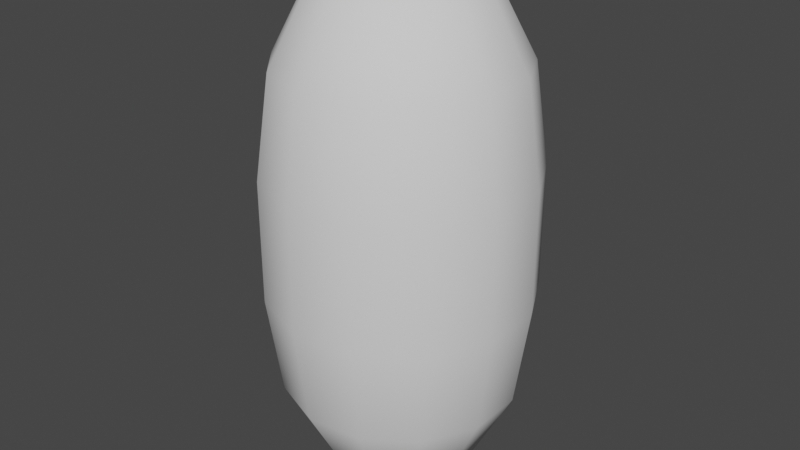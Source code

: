 # Source: bullet_Mesh.blend  (saved by Blender 2.93.21; exported with 4.5.12 LTS)
import bpy
from mathutils import Matrix  # noqa: F401  (used for matrix-valued properties, if any)

bpy.ops.wm.read_factory_settings(use_empty=True)
scene = bpy.context.scene
scene.name = 'Scene'

# ---- collections
col_collection = bpy.data.collections.new('Collection'); scene.collection.children.link(col_collection)

# ---- world
world_world = bpy.data.worlds.new('World'); scene.world = world_world
world_world.use_nodes = True; world_world.node_tree.nodes.clear()
_N = world_world.node_tree.nodes; _L = world_world.node_tree.links
n0 = _N.new('ShaderNodeOutputWorld'); n0.name = 'World Output'; n0.location = (300, 300)
n1 = _N.new('ShaderNodeBackground'); n1.name = 'Background'; n1.location = (10, 300)
n1.inputs[0].default_value = (0.05088, 0.05088, 0.05088, 1.0)
_L.new(n1.outputs[0], n0.inputs[0])
n0.is_active_output = True
world_world.color = (0.05088, 0.05088, 0.05088)
world_world.use_sun_shadow = False
world_world.sun_shadow_jitter_overblur = 0.0

# ---- meshes
me_cylinder = bpy.data.meshes.new('Cylinder')
me_cylinder.from_pydata([(-0.2116, 2.204e-07, -1.973), (-1.0, 5.518e-08, -0.4629), (-0.6058, 2.037e-07, -1.771), (-0.8944, 1.415e-07, -1.218), (-0.2116, -2.651e-07, 1.973), (-1.0, -5.518e-08, 0.4629), (-0.6058, -2.26e-07, 1.771), (-0.8944, -1.489e-07, 1.218), (-0.1874, 0.09835, -1.973), (-0.8855, 0.4647, -0.4629), (-0.5364, 0.2815, -1.771), (-0.7919, 0.4156, -1.218), (-0.1874, 0.09835, 1.973), (-0.8855, 0.4647, 0.4629), (-0.5364, 0.2815, 1.771), (-0.7919, 0.4156, 1.218), (-0.1202, 0.1742, -1.973), (-0.5681, 0.823, -0.4629), (-0.3441, 0.4986, -1.771), (-0.5081, 0.7361, -1.218), (-0.1202, 0.1742, 1.973), (-0.5681, 0.823, 0.4629), (-0.3441, 0.4986, 1.771), (-0.5081, 0.7361, 1.218), (-0.02551, 0.2101, -1.973), (-0.1205, 0.9927, -0.4629), (-0.07302, 0.6014, -1.771), (-0.1078, 0.8879, -1.218), (-0.02551, 0.2101, 1.973), (-0.1205, 0.9927, 0.4629), (-0.07302, 0.6014, 1.771), (-0.1078, 0.8879, 1.218), (0.07505, 0.1979, -1.973), (0.3546, 0.935, -0.4629), (0.2148, 0.5665, -1.771), (0.3172, 0.8363, -1.218), (0.07505, 0.1979, 1.973), (0.3546, 0.935, 0.4629), (0.2148, 0.5664, 1.771), (0.3172, 0.8363, 1.218), (0.1584, 0.1403, -1.973), (0.7485, 0.6631, -0.4629), (0.4535, 0.4017, -1.771), (0.6695, 0.5931, -1.218), (0.1584, 0.1403, 1.973), (0.7485, 0.6631, 0.4629), (0.4535, 0.4017, 1.771), (0.6695, 0.5931, 1.218), (0.2055, 0.05065, -1.973), (0.9709, 0.2393, -0.4629), (0.5882, 0.145, -1.771), (0.8684, 0.214, -1.218), (0.2055, 0.05065, 1.973), (0.9709, 0.2393, 0.4629), (0.5882, 0.145, 1.771), (0.8684, 0.214, 1.218), (0.2055, -0.05065, -1.973), (0.9709, -0.2393, -0.4629), (0.5882, -0.145, -1.771), (0.8684, -0.214, -1.218), (0.2055, -0.05065, 1.973), (0.9709, -0.2393, 0.4629), (0.5882, -0.145, 1.771), (0.8684, -0.214, 1.218), (0.1584, -0.1403, -1.973), (0.7485, -0.6631, -0.4629), (0.4535, -0.4017, -1.771), (0.6695, -0.5931, -1.218), (0.1584, -0.1403, 1.973), (0.7485, -0.6631, 0.4629), (0.4535, -0.4017, 1.771), (0.6695, -0.5931, 1.218), (0.07505, -0.1979, -1.973), (0.3546, -0.935, -0.4629), (0.2148, -0.5664, -1.771), (0.3172, -0.8363, -1.218), (0.07505, -0.1979, 1.973), (0.3546, -0.935, 0.4629), (0.2148, -0.5665, 1.771), (0.3172, -0.8363, 1.218), (-0.02551, -0.2101, -1.973), (-0.1205, -0.9927, -0.4629), (-0.07302, -0.6014, -1.771), (-0.1078, -0.8879, -1.218), (-0.02551, -0.2101, 1.973), (-0.1205, -0.9927, 0.4629), (-0.07302, -0.6014, 1.771), (-0.1078, -0.8879, 1.218), (-0.1202, -0.1742, -1.973), (-0.5681, -0.823, -0.4629), (-0.3441, -0.4986, -1.771), (-0.5081, -0.7361, -1.218), (-0.1202, -0.1742, 1.973), (-0.5681, -0.823, 0.4629), (-0.3441, -0.4986, 1.771), (-0.5081, -0.7361, 1.218), (-0.1874, -0.09835, -1.973), (-0.8855, -0.4647, -0.4629), (-0.5364, -0.2815, -1.771), (-0.7919, -0.4156, -1.218), (-0.1874, -0.09835, 1.973), (-0.8855, -0.4647, 0.4629), (-0.5364, -0.2815, 1.771), (-0.7919, -0.4156, 1.218)], [], [(97, 101, 5, 1), (17, 21, 29, 25), (25, 29, 37, 33), (33, 37, 45, 41), (41, 45, 53, 49), (49, 53, 61, 57), (57, 61, 69, 65), (65, 69, 77, 73), (73, 77, 85, 81), (81, 85, 93, 89), (89, 93, 101, 97), (9, 13, 21, 17), (12, 4, 100, 92, 84, 76, 68, 60, 52, 44, 36, 28, 20), (1, 5, 13, 9), (1, 9, 11, 3), (3, 11, 10, 2), (2, 10, 8, 0), (13, 5, 7, 15), (15, 7, 6, 14), (14, 6, 4, 12), (9, 17, 19, 11), (11, 19, 18, 10), (10, 18, 16, 8), (21, 13, 15, 23), (23, 15, 14, 22), (22, 14, 12, 20), (17, 25, 27, 19), (19, 27, 26, 18), (18, 26, 24, 16), (29, 21, 23, 31), (31, 23, 22, 30), (30, 22, 20, 28), (25, 33, 35, 27), (27, 35, 34, 26), (26, 34, 32, 24), (37, 29, 31, 39), (39, 31, 30, 38), (38, 30, 28, 36), (33, 41, 43, 35), (35, 43, 42, 34), (34, 42, 40, 32), (45, 37, 39, 47), (47, 39, 38, 46), (46, 38, 36, 44), (41, 49, 51, 43), (43, 51, 50, 42), (42, 50, 48, 40), (53, 45, 47, 55), (55, 47, 46, 54), (54, 46, 44, 52), (49, 57, 59, 51), (51, 59, 58, 50), (50, 58, 56, 48), (61, 53, 55, 63), (63, 55, 54, 62), (62, 54, 52, 60), (57, 65, 67, 59), (59, 67, 66, 58), (58, 66, 64, 56), (69, 61, 63, 71), (71, 63, 62, 70), (70, 62, 60, 68), (65, 73, 75, 67), (67, 75, 74, 66), (66, 74, 72, 64), (77, 69, 71, 79), (79, 71, 70, 78), (78, 70, 68, 76), (73, 81, 83, 75), (75, 83, 82, 74), (74, 82, 80, 72), (85, 77, 79, 87), (87, 79, 78, 86), (86, 78, 76, 84), (81, 89, 91, 83), (83, 91, 90, 82), (82, 90, 88, 80), (93, 85, 87, 95), (95, 87, 86, 94), (94, 86, 84, 92), (89, 97, 99, 91), (91, 99, 98, 90), (90, 98, 96, 88), (101, 93, 95, 103), (103, 95, 94, 102), (102, 94, 92, 100), (97, 1, 3, 99), (99, 3, 2, 98), (98, 2, 0, 96), (5, 101, 103, 7), (7, 103, 102, 6), (6, 102, 100, 4), (0, 8, 16, 24, 32, 40, 48, 56, 64, 72, 80, 88, 96)])
me_cylinder.polygons.foreach_set('use_smooth', [True] * 93)
_uv = me_cylinder.uv_layers.new(name='UVMap')
_uv.uv.foreach_set('vector', [0.07692, 0.6914, 0.07692, 0.8086, 4.47e-08, 0.8086, 4.47e-08, 0.6914, 0.8462, 0.6914, 0.8462, 0.8086, 0.7692, 0.8086, 0.7692, 0.6914, 0.7692, 0.6914, 0.7692, 0.8086, 0.6923, 0.8086, 0.6923, 0.6914, 0.6923, 0.6914, 0.6923, 0.8086, 0.6154, 0.8086, 0.6154, 0.6914, 0.6154, 0.6914, 0.6154, 0.8086, 0.5385, 0.8086, 0.5385, 0.6914, 0.5385, 0.6914, 0.5385, 0.8086, 0.4615, 0.8086, 0.4615, 0.6914, 0.4615, 0.6914, 0.4615, 0.8086, 0.3846, 0.8086, 0.3846, 0.6914, 0.3846, 0.6914, 0.3846, 0.8086, 0.3077, 0.8086, 0.3077, 0.6914, 0.3077, 0.6914, 0.3077, 0.8086, 0.2308, 0.8086, 0.2308, 0.6914, 0.2308, 0.6914, 0.2308, 0.8086, 0.1538, 0.8086, 0.1538, 0.6914, 0.1538, 0.6914, 0.1538, 0.8086, 0.07692, 0.8086, 0.07692, 0.6914, 0.9231, 0.6914, 0.9231, 0.8086, 0.8462, 0.8086, 0.8462, 0.6914, 0.2736, 0.295, 0.25, 0.3008, 0.2264, 0.295, 0.2082, 0.2789, 0.1996, 0.2561, 0.2025, 0.232, 0.2163, 0.212, 0.2378, 0.2007, 0.2622, 0.2007, 0.2837, 0.212, 0.2975, 0.232, 0.3004, 0.2561, 0.2918, 0.2789, 1.0, 0.6914, 1.0, 0.8086, 0.9231, 0.8086, 0.9231, 0.6914, 1.0, 0.6914, 0.9231, 0.6914, 0.9271, 0.5957, 0.9959, 0.5957, 0.9959, 0.5957, 0.9271, 0.5957, 0.9382, 0.5, 0.9848, 0.5, 0.75, 0.3954, 0.8176, 0.3787, 0.7736, 0.295, 0.75, 0.3008, 0.9231, 0.8086, 1.0, 0.8086, 0.9959, 0.9043, 0.9271, 0.9043, 0.9271, 0.9043, 0.9959, 0.9043, 0.9848, 1.0, 0.9382, 1.0, 0.3176, 0.3787, 0.25, 0.3954, 0.25, 0.3008, 0.2736, 0.295, 0.9231, 0.6914, 0.8462, 0.6914, 0.8502, 0.5957, 0.919, 0.5957, 0.919, 0.5957, 0.8502, 0.5957, 0.8613, 0.5, 0.9079, 0.5, 0.8176, 0.3787, 0.8697, 0.3326, 0.7918, 0.2789, 0.7736, 0.295, 0.8462, 0.8086, 0.9231, 0.8086, 0.919, 0.9043, 0.8502, 0.9043, 0.8502, 0.9043, 0.919, 0.9043, 0.9079, 1.0, 0.8613, 1.0, 0.3697, 0.3326, 0.3176, 0.3787, 0.2736, 0.295, 0.2918, 0.2789, 0.8462, 0.6914, 0.7692, 0.6914, 0.7733, 0.5957, 0.8421, 0.5957, 0.8421, 0.5957, 0.7733, 0.5957, 0.7844, 0.5, 0.831, 0.5, 0.8697, 0.3326, 0.8943, 0.2675, 0.8004, 0.2561, 0.7918, 0.2789, 0.7692, 0.8086, 0.8462, 0.8086, 0.8421, 0.9043, 0.7733, 0.9043, 0.7733, 0.9043, 0.8421, 0.9043, 0.831, 1.0, 0.7844, 1.0, 0.3943, 0.2675, 0.3697, 0.3326, 0.2918, 0.2789, 0.3004, 0.2561, 0.7692, 0.6914, 0.6923, 0.6914, 0.6964, 0.5957, 0.7652, 0.5957, 0.7652, 0.5957, 0.6964, 0.5957, 0.7075, 0.5, 0.7541, 0.5, 0.8943, 0.2675, 0.8859, 0.1984, 0.7975, 0.232, 0.8004, 0.2561, 0.6923, 0.8086, 0.7692, 0.8086, 0.7652, 0.9043, 0.6964, 0.9043, 0.6964, 0.9043, 0.7652, 0.9043, 0.7541, 1.0, 0.7075, 1.0, 0.3859, 0.1984, 0.3943, 0.2675, 0.3004, 0.2561, 0.2975, 0.232, 0.6923, 0.6914, 0.6154, 0.6914, 0.6194, 0.5957, 0.6882, 0.5957, 0.6882, 0.5957, 0.6194, 0.5957, 0.6305, 0.5, 0.6771, 0.5, 0.8859, 0.1984, 0.8464, 0.1412, 0.7837, 0.212, 0.7975, 0.232, 0.6154, 0.8086, 0.6923, 0.8086, 0.6882, 0.9043, 0.6194, 0.9043, 0.6194, 0.9043, 0.6882, 0.9043, 0.6771, 1.0, 0.6305, 1.0, 0.3464, 0.1412, 0.3859, 0.1984, 0.2975, 0.232, 0.2837, 0.212, 0.6154, 0.6914, 0.5385, 0.6914, 0.5425, 0.5957, 0.6113, 0.5957, 0.6113, 0.5957, 0.5425, 0.5957, 0.5536, 0.5, 0.6002, 0.5, 0.8464, 0.1412, 0.7848, 0.1088, 0.7622, 0.2007, 0.7837, 0.212, 0.5385, 0.8086, 0.6154, 0.8086, 0.6113, 0.9043, 0.5425, 0.9043, 0.5425, 0.9043, 0.6113, 0.9043, 0.6002, 1.0, 0.5536, 1.0, 0.2848, 0.1088, 0.3464, 0.1412, 0.2837, 0.212, 0.2622, 0.2007, 0.5385, 0.6914, 0.4615, 0.6914, 0.4656, 0.5957, 0.5344, 0.5957, 0.5344, 0.5957, 0.4656, 0.5957, 0.4767, 0.5, 0.5233, 0.5, 0.7848, 0.1088, 0.7152, 0.1088, 0.7378, 0.2007, 0.7622, 0.2007, 0.4615, 0.8086, 0.5385, 0.8086, 0.5344, 0.9043, 0.4656, 0.9043, 0.4656, 0.9043, 0.5344, 0.9043, 0.5233, 1.0, 0.4767, 1.0, 0.2152, 0.1088, 0.2848, 0.1088, 0.2622, 0.2007, 0.2378, 0.2007, 0.4615, 0.6914, 0.3846, 0.6914, 0.3887, 0.5957, 0.4575, 0.5957, 0.4575, 0.5957, 0.3887, 0.5957, 0.3998, 0.5, 0.4464, 0.5, 0.7152, 0.1088, 0.6536, 0.1412, 0.7163, 0.212, 0.7378, 0.2007, 0.3846, 0.8086, 0.4615, 0.8086, 0.4575, 0.9043, 0.3887, 0.9043, 0.3887, 0.9043, 0.4575, 0.9043, 0.4464, 1.0, 0.3998, 1.0, 0.1536, 0.1412, 0.2152, 0.1088, 0.2378, 0.2007, 0.2163, 0.212, 0.3846, 0.6914, 0.3077, 0.6914, 0.3118, 0.5957, 0.3806, 0.5957, 0.3806, 0.5957, 0.3118, 0.5957, 0.3229, 0.5, 0.3695, 0.5, 0.6536, 0.1412, 0.6141, 0.1984, 0.7025, 0.232, 0.7163, 0.212, 0.3077, 0.8086, 0.3846, 0.8086, 0.3806, 0.9043, 0.3118, 0.9043, 0.3118, 0.9043, 0.3806, 0.9043, 0.3695, 1.0, 0.3229, 1.0, 0.1141, 0.1984, 0.1536, 0.1412, 0.2163, 0.212, 0.2025, 0.232, 0.3077, 0.6914, 0.2308, 0.6914, 0.2348, 0.5957, 0.3036, 0.5957, 0.3036, 0.5957, 0.2348, 0.5957, 0.2459, 0.5, 0.2925, 0.5, 0.6141, 0.1984, 0.6057, 0.2675, 0.6996, 0.2561, 0.7025, 0.232, 0.2308, 0.8086, 0.3077, 0.8086, 0.3036, 0.9043, 0.2348, 0.9043, 0.2348, 0.9043, 0.3036, 0.9043, 0.2925, 1.0, 0.2459, 1.0, 0.1057, 0.2675, 0.1141, 0.1984, 0.2025, 0.232, 0.1996, 0.2561, 0.2308, 0.6914, 0.1538, 0.6914, 0.1579, 0.5957, 0.2267, 0.5957, 0.2267, 0.5957, 0.1579, 0.5957, 0.169, 0.5, 0.2156, 0.5, 0.6057, 0.2675, 0.6303, 0.3326, 0.7082, 0.2789, 0.6996, 0.2561, 0.1538, 0.8086, 0.2308, 0.8086, 0.2267, 0.9043, 0.1579, 0.9043, 0.1579, 0.9043, 0.2267, 0.9043, 0.2156, 1.0, 0.169, 1.0, 0.1303, 0.3326, 0.1057, 0.2675, 0.1996, 0.2561, 0.2082, 0.2789, 0.1538, 0.6914, 0.07692, 0.6914, 0.08099, 0.5957, 0.1498, 0.5957, 0.1498, 0.5957, 0.08099, 0.5957, 0.09208, 0.5, 0.1387, 0.5, 0.6303, 0.3326, 0.6824, 0.3787, 0.7264, 0.295, 0.7082, 0.2789, 0.07692, 0.8086, 0.1538, 0.8086, 0.1498, 0.9043, 0.08099, 0.9043, 0.08099, 0.9043, 0.1498, 0.9043, 0.1387, 1.0, 0.09208, 1.0, 0.1824, 0.3787, 0.1303, 0.3326, 0.2082, 0.2789, 0.2264, 0.295, 0.07692, 0.6914, 4.47e-08, 0.6914, 0.004062, 0.5957, 0.07286, 0.5957, 0.07286, 0.5957, 0.004062, 0.5957, 0.01516, 0.5, 0.06176, 0.5, 0.6824, 0.3787, 0.75, 0.3954, 0.75, 0.3008, 0.7264, 0.295, 4.47e-08, 0.8086, 0.07692, 0.8086, 0.07286, 0.9043, 0.004062, 0.9043, 0.004062, 0.9043, 0.07286, 0.9043, 0.06176, 1.0, 0.01516, 1.0, 0.25, 0.3954, 0.1824, 0.3787, 0.2264, 0.295, 0.25, 0.3008, 0.75, 0.3008, 0.7736, 0.295, 0.7918, 0.2789, 0.8004, 0.2561, 0.7975, 0.232, 0.7837, 0.212, 0.7622, 0.2007, 0.7378, 0.2007, 0.7163, 0.212, 0.7025, 0.232, 0.6996, 0.2561, 0.7082, 0.2789, 0.7264, 0.295])
me_cylinder.use_remesh_fix_poles = True
me_cylinder.use_remesh_preserve_attributes = False
me_cylinder.update()

# ---- objects
ob_cylinder = bpy.data.objects.new('Cylinder', me_cylinder)

# ---- transforms, parenting, visibility, modifiers, constraints
ob_cylinder.location = (0.0, 0.0, 0.0)

# ---- collection membership
col_collection.objects.link(ob_cylinder)

# ---- scene / render settings (as saved in the file)
scene.frame_start = 1; scene.frame_end = 250; scene.frame_set(1)
scene.render.engine = 'BLENDER_EEVEE_NEXT'
scene.cycles.use_denoising = False
scene.cycles.samples = 128
scene.cycles.sampling_pattern = 'TABULATED_SOBOL'
scene.cycles.use_adaptive_sampling = False
scene.cycles.use_light_tree = False
scene.view_settings.view_transform = 'Filmic'
bpy.context.view_layer.update()

# ---- added for rendering (the .blend has no active camera and no usable light): camera, sun
cam_auto = bpy.data.cameras.new('AutoCamera')
cam_auto.lens = 50.0
cam_auto.sensor_width = 36.0
cam_auto.clip_end = 1000.0
ob_auto_camera = bpy.data.objects.new('AutoCamera', cam_auto)
scene.collection.objects.link(ob_auto_camera)
ob_auto_camera.location = (4.4616, -5.37135, 3.5809)
ob_auto_camera.rotation_euler = (1.09748, -7.21219e-08, 0.694738)
scene.camera = ob_auto_camera
light_auto_sun = bpy.data.lights.new('AutoSun', 'SUN')
light_auto_sun.energy = 3.0
light_auto_sun.angle = 0.0523599
ob_auto_sun = bpy.data.objects.new('AutoSun', light_auto_sun)
scene.collection.objects.link(ob_auto_sun)
ob_auto_sun.rotation_euler = (0.872665, 0.174533, 0.523599)
bpy.context.view_layer.update()
